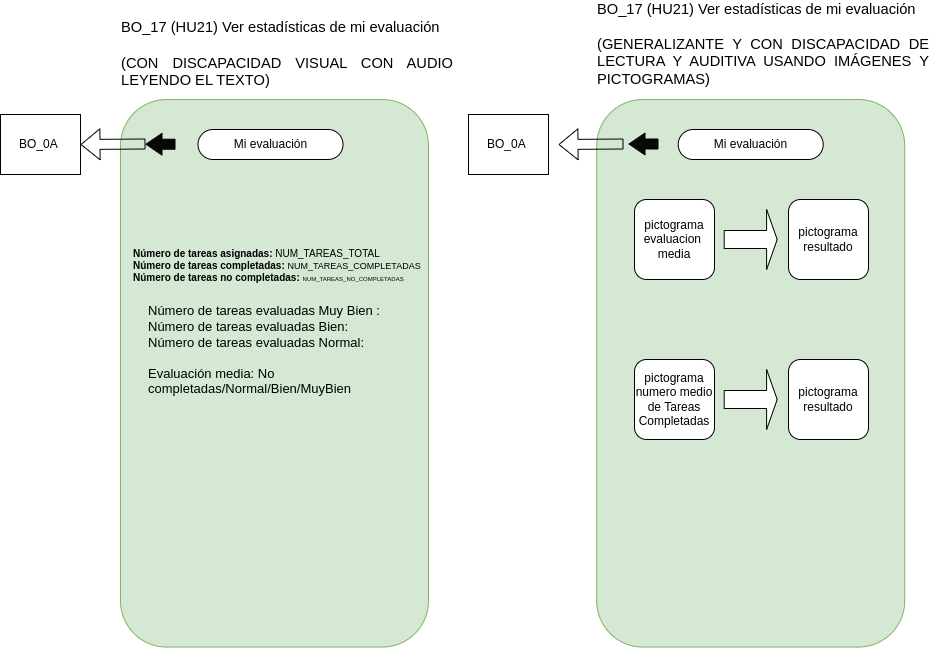

The diagram above was exported from draw.io. Its source (the exported page's mxGraphModel, read from the mxfile embedded in the PNG):
<mxGraphModel dx="806" dy="402" grid="1" gridSize="10" guides="1" tooltips="1" connect="1" arrows="1" fold="1" page="1" pageScale="1" pageWidth="827" pageHeight="1169" math="0" shadow="0">
  <root>
    <mxCell id="0" />
    <mxCell id="1" parent="0" />
    <mxCell id="tr0vFIXrg1W35nAI7pXW-1" value="" style="rounded=1;whiteSpace=wrap;html=1;aspect=fixed;fillColor=#d5e8d4;strokeColor=#82b366;" parent="1" vertex="1">
      <mxGeometry x="132" y="150" width="308" height="547.54" as="geometry" />
    </mxCell>
    <mxCell id="tr0vFIXrg1W35nAI7pXW-2" value="" style="endArrow=classic;html=1;rounded=0;fillColor=#080808;shape=flexArrow;endSize=5;startSize=6;endWidth=10.8;" parent="1" edge="1">
      <mxGeometry width="50" height="50" relative="1" as="geometry">
        <mxPoint x="187" y="194.71000000000004" as="sourcePoint" />
        <mxPoint x="157" y="194.71000000000004" as="targetPoint" />
      </mxGeometry>
    </mxCell>
    <mxCell id="tr0vFIXrg1W35nAI7pXW-4" value="Mi evaluación" style="rounded=1;whiteSpace=wrap;html=1;align=center;arcSize=50;" parent="1" vertex="1">
      <mxGeometry x="209.5" y="180" width="145" height="30" as="geometry" />
    </mxCell>
    <mxCell id="tr0vFIXrg1W35nAI7pXW-11" value="" style="shape=flexArrow;endArrow=classic;html=1;rounded=0;exitX=0;exitY=0.5;exitDx=0;exitDy=0;entryX=1;entryY=0.5;entryDx=0;entryDy=0;" parent="1" target="tr0vFIXrg1W35nAI7pXW-12" edge="1">
      <mxGeometry width="50" height="50" relative="1" as="geometry">
        <mxPoint x="157" y="194.5" as="sourcePoint" />
        <mxPoint x="42" y="194.5" as="targetPoint" />
      </mxGeometry>
    </mxCell>
    <mxCell id="tr0vFIXrg1W35nAI7pXW-12" value="BO_0A&amp;nbsp;" style="rounded=0;whiteSpace=wrap;html=1;" parent="1" vertex="1">
      <mxGeometry x="12" y="165" width="80" height="60" as="geometry" />
    </mxCell>
    <mxCell id="4cGktz4SXfrIL7crWRLp-1" value="&lt;div style=&quot;text-align: left; font-size: 13px;&quot;&gt;&lt;br&gt;&lt;/div&gt;&lt;div style=&quot;text-align: left; font-size: 13px;&quot;&gt;&lt;font style=&quot;font-size: 13px;&quot;&gt;&lt;span style=&quot;background-color: initial;&quot;&gt;&lt;br&gt;&lt;/span&gt;&lt;span style=&quot;background-color: initial;&quot;&gt;Número de tareas evaluadas Muy Bien :&lt;br&gt;&lt;/span&gt;Número de tareas evaluadas Bien:&amp;nbsp;&lt;span style=&quot;background-color: initial;&quot;&gt;&lt;br&gt;&lt;/span&gt;&lt;/font&gt;&lt;/div&gt;&lt;div style=&quot;text-align: left; font-size: 13px;&quot;&gt;&lt;font style=&quot;font-size: 13px;&quot;&gt;Número de tareas evaluadas Normal:&amp;nbsp;&lt;/font&gt;&lt;/div&gt;&lt;div style=&quot;text-align: left; font-size: 13px;&quot;&gt;&lt;font style=&quot;font-size: 13px;&quot;&gt;&lt;font style=&quot;font-size: 13px;&quot;&gt;&lt;br&gt;Evaluación media: &lt;/font&gt;&lt;font style=&quot;font-size: 13px;&quot;&gt;No completadas/Normal/Bien/MuyBien&lt;/font&gt;&lt;/font&gt;&lt;/div&gt;" style="text;html=1;strokeColor=none;fillColor=none;align=center;verticalAlign=middle;whiteSpace=wrap;rounded=0;fontSize=6;" parent="1" vertex="1">
      <mxGeometry x="158.5" y="350" width="260" height="70" as="geometry" />
    </mxCell>
    <mxCell id="4cGktz4SXfrIL7crWRLp-2" value="&lt;b&gt;&lt;br&gt;Número de tareas asignadas: &lt;/b&gt;NUM_TAREAS_TOTAL&lt;br&gt;&lt;b&gt;Número de tareas completadas:&lt;/b&gt; &lt;font style=&quot;font-size: 9px;&quot;&gt;NUM_TAREAS_COMPLETADAS&amp;nbsp;&lt;/font&gt;&lt;br&gt;&lt;b&gt;Número de tareas no completadas:&amp;nbsp;&lt;/b&gt;&lt;font style=&quot;font-size: 6px;&quot;&gt;NUM_TAREAS_NO_COMPLETADAS&lt;/font&gt;&lt;font style=&quot;font-size: 8px;&quot;&gt;&amp;nbsp;&lt;/font&gt;" style="text;html=1;strokeColor=none;fillColor=none;align=left;verticalAlign=middle;whiteSpace=wrap;rounded=0;fontSize=10;" parent="1" vertex="1">
      <mxGeometry x="143.00000000000006" y="270" width="297" height="80" as="geometry" />
    </mxCell>
    <mxCell id="4cGktz4SXfrIL7crWRLp-3" value="&lt;span id=&quot;docs-internal-guid-de5cc8b0-7fff-65bb-3c13-10eea4a22953&quot;&gt;&lt;p style=&quot;line-height:1.2;text-align: justify;margin-top:0pt;margin-bottom:0pt;&quot; dir=&quot;ltr&quot;&gt;&lt;span style=&quot;font-size: 11pt; font-family: Arial; background-color: transparent; font-variant-numeric: normal; font-variant-east-asian: normal; text-decoration-skip-ink: none; vertical-align: baseline;&quot;&gt;BO_17 (HU21) Ver estadísticas de mi evaluación&lt;br&gt;&lt;br&gt;(CON DISCAPACIDAD VISUAL CON AUDIO LEYENDO EL TEXTO)&lt;/span&gt;&lt;/p&gt;&lt;/span&gt;" style="text;html=1;strokeColor=none;fillColor=none;align=center;verticalAlign=middle;whiteSpace=wrap;rounded=0;" parent="1" vertex="1">
      <mxGeometry x="132" y="90" width="333.68" height="30" as="geometry" />
    </mxCell>
    <mxCell id="4cGktz4SXfrIL7crWRLp-5" value="" style="rounded=1;whiteSpace=wrap;html=1;aspect=fixed;fillColor=#d5e8d4;strokeColor=#82b366;" parent="1" vertex="1">
      <mxGeometry x="608.2" y="150" width="308" height="547.54" as="geometry" />
    </mxCell>
    <mxCell id="4cGktz4SXfrIL7crWRLp-6" value="" style="endArrow=classic;html=1;rounded=0;fillColor=#080808;shape=flexArrow;endSize=5;startSize=6;endWidth=10.8;" parent="1" edge="1">
      <mxGeometry width="50" height="50" relative="1" as="geometry">
        <mxPoint x="670" y="194.50000000000014" as="sourcePoint" />
        <mxPoint x="640" y="194.50000000000014" as="targetPoint" />
      </mxGeometry>
    </mxCell>
    <mxCell id="4cGktz4SXfrIL7crWRLp-7" value="Mi evaluación" style="rounded=1;whiteSpace=wrap;html=1;align=center;arcSize=50;" parent="1" vertex="1">
      <mxGeometry x="689.7" y="180" width="145" height="30" as="geometry" />
    </mxCell>
    <mxCell id="4cGktz4SXfrIL7crWRLp-8" value="" style="shape=flexArrow;endArrow=classic;html=1;rounded=0;exitX=0;exitY=0.5;exitDx=0;exitDy=0;entryX=1;entryY=0.5;entryDx=0;entryDy=0;" parent="1" edge="1">
      <mxGeometry width="50" height="50" relative="1" as="geometry">
        <mxPoint x="635" y="194.5" as="sourcePoint" />
        <mxPoint x="570" y="195.0000000000001" as="targetPoint" />
      </mxGeometry>
    </mxCell>
    <mxCell id="4cGktz4SXfrIL7crWRLp-9" value="BO_0A&amp;nbsp;" style="rounded=0;whiteSpace=wrap;html=1;" parent="1" vertex="1">
      <mxGeometry x="480" y="165" width="80" height="60" as="geometry" />
    </mxCell>
    <mxCell id="4cGktz4SXfrIL7crWRLp-12" value="&lt;span id=&quot;docs-internal-guid-de5cc8b0-7fff-65bb-3c13-10eea4a22953&quot;&gt;&lt;p style=&quot;line-height:1.2;text-align: justify;margin-top:0pt;margin-bottom:0pt;&quot; dir=&quot;ltr&quot;&gt;&lt;span style=&quot;font-size: 11pt; font-family: Arial; background-color: transparent; font-variant-numeric: normal; font-variant-east-asian: normal; text-decoration-skip-ink: none; vertical-align: baseline;&quot;&gt;BO_17 (HU21) Ver estadísticas de mi evaluación&lt;br&gt;&lt;br&gt;(GENERALIZANTE Y CON DISCAPACIDAD DE LECTURA Y AUDITIVA USANDO IMÁGENES Y PICTOGRAMAS)&lt;/span&gt;&lt;/p&gt;&lt;/span&gt;" style="text;html=1;strokeColor=none;fillColor=none;align=center;verticalAlign=middle;whiteSpace=wrap;rounded=0;" parent="1" vertex="1">
      <mxGeometry x="608.2" y="80" width="333.68" height="30" as="geometry" />
    </mxCell>
    <mxCell id="_MtgcDlzaAug1yejFEjb-1" value="pictograma&lt;br&gt;evaluacion&amp;nbsp;&lt;br&gt;media" style="rounded=1;whiteSpace=wrap;html=1;" parent="1" vertex="1">
      <mxGeometry x="646" y="250" width="80" height="80" as="geometry" />
    </mxCell>
    <mxCell id="_MtgcDlzaAug1yejFEjb-5" value="pictograma&lt;br&gt;numero medio&lt;br&gt;de&amp;nbsp;Tareas Completadas" style="rounded=1;whiteSpace=wrap;html=1;" parent="1" vertex="1">
      <mxGeometry x="646" y="410" width="80" height="80" as="geometry" />
    </mxCell>
    <mxCell id="_MtgcDlzaAug1yejFEjb-6" value="" style="shape=singleArrow;whiteSpace=wrap;html=1;" parent="1" vertex="1">
      <mxGeometry x="735.7" y="260" width="53" height="60" as="geometry" />
    </mxCell>
    <mxCell id="_MtgcDlzaAug1yejFEjb-7" value="" style="shape=singleArrow;whiteSpace=wrap;html=1;" parent="1" vertex="1">
      <mxGeometry x="735.7" y="420" width="53" height="60" as="geometry" />
    </mxCell>
    <mxCell id="_MtgcDlzaAug1yejFEjb-8" value="pictograma&lt;br&gt;resultado" style="rounded=1;whiteSpace=wrap;html=1;" parent="1" vertex="1">
      <mxGeometry x="800" y="250" width="80" height="80" as="geometry" />
    </mxCell>
    <mxCell id="_MtgcDlzaAug1yejFEjb-9" value="pictograma&lt;br&gt;resultado" style="rounded=1;whiteSpace=wrap;html=1;" parent="1" vertex="1">
      <mxGeometry x="800" y="410" width="80" height="80" as="geometry" />
    </mxCell>
  </root>
</mxGraphModel>